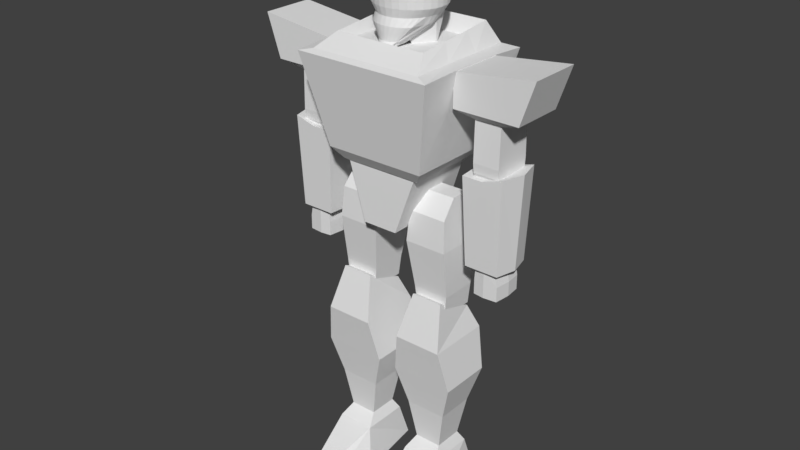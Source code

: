 # Source: roboWarrior.blend  (saved by Blender 2.79.0; exported with 4.5.12 LTS)
import bpy
from mathutils import Matrix  # noqa: F401  (used for matrix-valued properties, if any)

bpy.ops.wm.read_factory_settings(use_empty=True)
scene = bpy.context.scene
scene.name = 'Scene'

# ---- collections
col_collection_1 = bpy.data.collections.new('Collection 1'); scene.collection.children.link(col_collection_1)

# ---- materials (node trees are filled in below, after node groups)
mat_material = bpy.data.materials.new('Material')
mat_material.alpha_threshold = 0.0
mat_material.use_transparent_shadow = False
mat_material.roughness = 0.5
mat_material.line_color = (0.0, 0.0, 0.0, 1.0)

# ---- material node trees

# ---- world
world_world = bpy.data.worlds.new('World'); scene.world = world_world
world_world.color = (0.05088, 0.05088, 0.05088)
world_world.use_sun_shadow = False
world_world.sun_shadow_jitter_overblur = 0.0
world_world.cycles.sampling_method = 'MANUAL'

# ---- meshes
me_cube_018 = bpy.data.meshes.new('Cube.018')
me_cube_018.from_pydata([(-0.8719, -1.046, -1.092), (-1.787, -1.42, 0.7144), (-0.8719, 1.046, -1.092), (-1.787, 1.42, 0.7144), (0.5268, -1.046, -1.092), (2.452, -1.42, 0.9311), (0.5268, 1.046, -1.092), (2.452, 1.42, 0.9311), (-1.787, -1.42, -0.03128), (-1.787, 1.42, -0.03128), (1.696, 1.42, -0.03128), (1.696, -1.42, -0.03128), (-0.8719, 1.0, -0.1987), (0.5268, 1.0, -0.1987), (0.5268, -1.0, -0.1987), (-0.8719, -1.0, -0.1987), (-0.8719, -0.6306, -1.566), (-0.8719, 0.6306, -1.566), (0.5268, -0.6306, -1.566), (0.5268, 0.6306, -1.566), (-0.8719, -1.0, -1.306), (0.5268, -1.0, -1.306), (0.5268, 1.0, -1.306), (-0.8719, 1.0, -1.306)], [], [(8, 1, 3, 9), (9, 3, 7, 10), (10, 7, 5, 11), (11, 5, 1, 8), (21, 20, 16, 18), (7, 3, 1, 5), (14, 11, 8, 15), (13, 10, 11, 14), (12, 9, 10, 13), (15, 8, 9, 12), (0, 15, 12, 2), (2, 12, 13, 6), (6, 13, 14, 4), (4, 14, 15, 0), (17, 19, 18, 16), (23, 22, 19, 17), (20, 23, 17, 16), (22, 21, 18, 19), (6, 4, 21, 22), (0, 2, 23, 20), (2, 6, 22, 23), (4, 0, 20, 21)])
me_cube_018.use_remesh_preserve_volume = False
me_cube_018.use_remesh_preserve_attributes = False
me_cube_018.use_mirror_vertex_groups = False
me_cube_018.update()
me_cube_017 = bpy.data.meshes.new('Cube.017')
me_cube_017.from_pydata([(-0.8258, -0.8861, -1.0), (-1.0, -1.0, 1.0), (-0.8258, 0.8861, -1.0), (-1.0, 1.0, 1.0), (0.8334, -0.8861, -1.0), (1.0, -1.0, 1.135), (0.8334, 0.8861, -1.0), (1.0, 1.0, 1.135), (0.003832, 0.8861, -1.0), (0.0, 1.0, 1.0), (0.003832, -0.8861, -1.0), (0.0, -1.0, 1.0), (-0.9062, 0.0, -1.0), (-1.097, 0.0, 1.0), (1.082, 0.0, -1.0), (1.299, 0.0, 1.135), (0.0, 0.0, 1.0), (0.003832, 0.0, -1.0)], [], [(12, 13, 3, 2), (8, 9, 7, 6), (14, 15, 5, 4), (10, 11, 1, 0), (17, 14, 4, 10), (16, 13, 1, 11), (15, 16, 11, 5), (12, 17, 10, 0), (4, 5, 11, 10), (2, 3, 9, 8), (2, 8, 17, 12), (7, 9, 16, 15), (9, 3, 13, 16), (8, 6, 14, 17), (6, 7, 15, 14), (0, 1, 13, 12)])
me_cube_017.use_remesh_preserve_volume = False
me_cube_017.use_remesh_preserve_attributes = False
me_cube_017.use_mirror_vertex_groups = False
me_cube_017.update()
me_cube_016 = bpy.data.meshes.new('Cube.016')
me_cube_016.from_pydata([(-0.7456, -0.9156, -1.0), (-0.6791, -0.9156, 1.0), (-0.7459, 0.83, -1.0), (-0.6794, 0.83, 1.0), (0.939, -0.9274, -1.0), (0.7574, -0.9274, 1.0), (0.9522, 0.8672, -1.0), (0.768, 0.8672, 1.0), (-0.891, 0.0, -1.0), (-0.7956, 0.0, 1.0), (1.06, 0.0, -1.0), (0.8545, 0.0, 1.0), (0.0, 1.0, -1.0), (0.005352, 1.0, 1.0), (0.0, -1.0, -1.0), (0.005352, -1.0, 1.0), (0.005352, 0.0, 1.0), (0.0, 0.0, -1.0), (-0.7456, -0.9156, 0.0), (-0.7459, 0.83, 0.0), (0.9522, 0.8672, 0.0), (0.939, -0.9274, 0.0), (1.06, 0.0, 0.0), (-0.891, 0.0, 0.0), (0.0, -1.0, 0.0), (0.0, 1.0, 0.0)], [], [(23, 9, 3, 19), (25, 13, 7, 20), (22, 11, 5, 21), (24, 15, 1, 18), (17, 10, 4, 14), (16, 9, 1, 15), (13, 3, 9, 16), (12, 6, 10, 17), (20, 7, 11, 22), (18, 1, 9, 23), (2, 12, 17, 8), (7, 13, 16, 11), (11, 16, 15, 5), (8, 17, 14, 0), (21, 5, 15, 24), (19, 3, 13, 25), (2, 19, 25, 12), (4, 21, 24, 14), (0, 18, 23, 8), (6, 20, 22, 10), (14, 24, 18, 0), (10, 22, 21, 4), (12, 25, 20, 6), (8, 23, 19, 2)])
me_cube_016.use_remesh_preserve_volume = False
me_cube_016.use_remesh_preserve_attributes = False
me_cube_016.use_mirror_vertex_groups = False
me_cube_016.update()
me_cube_009 = bpy.data.meshes.new('Cube.009')
me_cube_009.from_pydata([(-0.7456, -0.9156, -1.0), (-0.6791, -0.9156, 1.0), (-0.7459, 0.83, -1.0), (-0.6794, 0.83, 1.0), (0.939, -0.9274, -1.0), (0.7574, -0.9274, 1.0), (0.9522, 0.8672, -1.0), (0.768, 0.8672, 1.0), (-0.891, 0.0, -1.0), (-0.7956, 0.0, 1.0), (1.06, 0.0, -1.0), (0.8545, 0.0, 1.0), (0.0, 1.0, -1.0), (0.005352, 1.0, 1.0), (0.0, -1.0, -1.0), (0.005352, -1.0, 1.0), (0.005352, 0.0, 1.0), (0.0, 0.0, -1.0), (-0.7456, -0.9156, 0.0), (-0.7459, 0.83, 0.0), (0.9522, 0.8672, 0.0), (0.939, -0.9274, 0.0), (1.06, 0.0, 0.0), (-0.891, 0.0, 0.0), (0.0, -1.0, 0.0), (0.0, 1.0, 0.0)], [], [(23, 9, 3, 19), (25, 13, 7, 20), (22, 11, 5, 21), (24, 15, 1, 18), (17, 10, 4, 14), (16, 9, 1, 15), (13, 3, 9, 16), (12, 6, 10, 17), (20, 7, 11, 22), (18, 1, 9, 23), (2, 12, 17, 8), (7, 13, 16, 11), (11, 16, 15, 5), (8, 17, 14, 0), (21, 5, 15, 24), (19, 3, 13, 25), (2, 19, 25, 12), (4, 21, 24, 14), (0, 18, 23, 8), (6, 20, 22, 10), (14, 24, 18, 0), (10, 22, 21, 4), (12, 25, 20, 6), (8, 23, 19, 2)])
me_cube_009.use_remesh_preserve_volume = False
me_cube_009.use_remesh_preserve_attributes = False
me_cube_009.use_mirror_vertex_groups = False
me_cube_009.update()
me_cube_008 = bpy.data.meshes.new('Cube.008')
me_cube_008.from_pydata([(-0.8258, -0.8861, -1.0), (-1.0, -1.0, 1.0), (-0.8258, 0.8861, -1.0), (-1.0, 1.0, 1.0), (0.8334, -0.8861, -1.0), (1.0, -1.0, 1.135), (0.8334, 0.8861, -1.0), (1.0, 1.0, 1.135), (0.003832, 0.8861, -1.0), (0.0, 1.0, 1.0), (0.003832, -0.8861, -1.0), (0.0, -1.0, 1.0), (-0.9062, 0.0, -1.0), (-1.097, 0.0, 1.0), (1.082, 0.0, -1.0), (1.299, 0.0, 1.135), (0.0, 0.0, 1.0), (0.003832, 0.0, -1.0)], [], [(12, 13, 3, 2), (8, 9, 7, 6), (14, 15, 5, 4), (10, 11, 1, 0), (17, 14, 4, 10), (16, 13, 1, 11), (15, 16, 11, 5), (12, 17, 10, 0), (4, 5, 11, 10), (2, 3, 9, 8), (2, 8, 17, 12), (7, 9, 16, 15), (9, 3, 13, 16), (8, 6, 14, 17), (6, 7, 15, 14), (0, 1, 13, 12)])
me_cube_008.use_remesh_preserve_volume = False
me_cube_008.use_remesh_preserve_attributes = False
me_cube_008.use_mirror_vertex_groups = False
me_cube_008.update()
me_cube_007 = bpy.data.meshes.new('Cube.007')
me_cube_007.from_pydata([(-0.8719, -1.046, -1.092), (-1.787, -1.42, 0.7144), (-0.8719, 1.046, -1.092), (-1.787, 1.42, 0.7144), (0.5268, -1.046, -1.092), (2.452, -1.42, 0.9311), (0.5268, 1.046, -1.092), (2.452, 1.42, 0.9311), (-1.787, -1.42, -0.03128), (-1.787, 1.42, -0.03128), (1.696, 1.42, -0.03128), (1.696, -1.42, -0.03128), (-0.8719, 1.0, -0.1987), (0.5268, 1.0, -0.1987), (0.5268, -1.0, -0.1987), (-0.8719, -1.0, -0.1987), (-0.8719, -0.6306, -1.566), (-0.8719, 0.6306, -1.566), (0.5268, -0.6306, -1.566), (0.5268, 0.6306, -1.566), (-0.8719, -1.0, -1.306), (0.5268, -1.0, -1.306), (0.5268, 1.0, -1.306), (-0.8719, 1.0, -1.306)], [], [(8, 1, 3, 9), (9, 3, 7, 10), (10, 7, 5, 11), (11, 5, 1, 8), (21, 20, 16, 18), (7, 3, 1, 5), (14, 11, 8, 15), (13, 10, 11, 14), (12, 9, 10, 13), (15, 8, 9, 12), (0, 15, 12, 2), (2, 12, 13, 6), (6, 13, 14, 4), (4, 14, 15, 0), (17, 19, 18, 16), (23, 22, 19, 17), (20, 23, 17, 16), (22, 21, 18, 19), (6, 4, 21, 22), (0, 2, 23, 20), (2, 6, 22, 23), (4, 0, 20, 21)])
me_cube_007.use_remesh_preserve_volume = False
me_cube_007.use_remesh_preserve_attributes = False
me_cube_007.use_mirror_vertex_groups = False
me_cube_007.update()
me_cube_006 = bpy.data.meshes.new('Cube.006')
me_cube_006.from_pydata([(-1.0, -0.5802, 8.072), (-1.0, 2.048, 6.855), (1.0, -0.5802, 8.072), (1.0, 2.048, 6.855), (-0.8669, -0.2739, -2.285), (-0.8669, 1.601, -2.285), (0.8669, -0.2739, -2.285), (0.8669, 1.601, -2.285), (-2.028, -0.9962, 2.631), (2.028, -0.9962, 2.631), (2.028, 2.382, 2.631), (-2.028, 2.382, 2.631), (-1.286, 2.744, -5.289), (-1.924, -1.82, -5.289), (1.286, 2.744, -5.289), (1.924, -1.82, -5.289), (1.196, -1.032, -2.945), (1.196, 1.956, -2.945), (-1.196, 1.956, -2.945), (-1.196, -1.032, -2.945), (-1.049, -4.485, -5.29), (1.049, -4.485, -5.29), (0.6519, -3.698, -4.114), (-0.6519, -3.698, -4.114), (-1.322, -0.5627, 0.259), (1.322, 1.915, 0.259), (1.322, -0.5627, 0.259), (-1.322, 1.915, 0.259), (1.534, -1.452, 5.316), (-1.534, 2.639, 5.316), (-1.534, -1.452, 5.316), (1.534, 2.639, 5.316)], [], [(26, 24, 4, 6), (17, 16, 15, 14), (27, 25, 7, 5), (24, 27, 5, 4), (25, 26, 6, 7), (31, 28, 9, 10), (30, 29, 11, 8), (29, 31, 10, 11), (28, 30, 8, 9), (12, 14, 15, 13), (19, 18, 12, 13), (15, 16, 22, 21), (18, 17, 14, 12), (5, 7, 17, 18), (6, 4, 19, 16), (4, 5, 18, 19), (7, 6, 16, 17), (22, 23, 20, 21), (13, 15, 21, 20), (16, 19, 23, 22), (19, 13, 20, 23), (10, 9, 26, 25), (8, 11, 27, 24), (11, 10, 25, 27), (9, 8, 24, 26), (2, 0, 30, 28), (1, 3, 31, 29), (0, 1, 29, 30), (3, 2, 28, 31), (1, 0, 2, 3)])
me_cube_006.use_remesh_preserve_volume = False
me_cube_006.use_remesh_preserve_attributes = False
me_cube_006.use_mirror_vertex_groups = False
me_cube_006.update()
me_cube_005 = bpy.data.meshes.new('Cube.005')
me_cube_005.from_pydata([(-1.0, -1.244, -4.255), (-1.304, -0.5949, 3.19), (-1.0, 1.0, -4.255), (-1.304, 0.5949, 3.19), (1.0, -1.244, -4.255), (0.985, -0.5949, 3.19), (1.0, 1.0, -4.255), (0.985, 0.5949, 3.19), (-1.164, -1.294, -2.91), (-1.164, 1.051, -2.91), (1.124, 1.051, -2.91), (1.124, -1.294, -2.91), (-1.503, -1.693, 0.1398), (-1.503, 1.693, 0.1398), (1.184, 1.693, 0.1398), (1.184, -1.693, 0.1398), (-1.377, -1.534, 2.071), (-1.377, 1.534, 2.071), (1.058, 1.534, 2.071), (1.058, -1.534, 2.071)], [], [(16, 1, 3, 17), (17, 3, 7, 18), (18, 7, 5, 19), (19, 5, 1, 16), (7, 3, 1, 5), (4, 11, 8, 0), (6, 10, 11, 4), (2, 9, 10, 6), (0, 8, 9, 2), (11, 15, 12, 8), (10, 14, 15, 11), (9, 13, 14, 10), (8, 12, 13, 9), (15, 19, 16, 12), (14, 18, 19, 15), (13, 17, 18, 14), (12, 16, 17, 13), (2, 6, 4, 0)])
me_cube_005.use_remesh_preserve_volume = False
me_cube_005.use_remesh_preserve_attributes = False
me_cube_005.use_mirror_vertex_groups = False
me_cube_005.update()
me_cube_004 = bpy.data.meshes.new('Cube.004')
me_cube_004.from_pydata([(-1.0, -1.244, -4.255), (-1.304, -0.5949, 3.19), (-1.0, 1.0, -4.255), (-1.304, 0.5949, 3.19), (1.0, -1.244, -4.255), (0.985, -0.5949, 3.19), (1.0, 1.0, -4.255), (0.985, 0.5949, 3.19), (-1.164, -1.294, -2.91), (-1.164, 1.051, -2.91), (1.124, 1.051, -2.91), (1.124, -1.294, -2.91), (-1.503, -1.693, 0.1398), (-1.503, 1.693, 0.1398), (1.184, 1.693, 0.1398), (1.184, -1.693, 0.1398), (-1.377, -1.534, 2.071), (-1.377, 1.534, 2.071), (1.058, 1.534, 2.071), (1.058, -1.534, 2.071)], [], [(16, 1, 3, 17), (17, 3, 7, 18), (18, 7, 5, 19), (19, 5, 1, 16), (7, 3, 1, 5), (4, 11, 8, 0), (6, 10, 11, 4), (2, 9, 10, 6), (0, 8, 9, 2), (11, 15, 12, 8), (10, 14, 15, 11), (9, 13, 14, 10), (8, 12, 13, 9), (15, 19, 16, 12), (14, 18, 19, 15), (13, 17, 18, 14), (12, 16, 17, 13), (2, 6, 4, 0)])
me_cube_004.use_remesh_preserve_volume = False
me_cube_004.use_remesh_preserve_attributes = False
me_cube_004.use_mirror_vertex_groups = False
me_cube_004.update()
me_cube_002 = bpy.data.meshes.new('Cube.002')
me_cube_002.from_pydata([(-1.0, -0.5802, 8.072), (-1.0, 2.048, 6.855), (1.0, -0.5802, 8.072), (1.0, 2.048, 6.855), (-0.8669, -0.2739, -2.285), (-0.8669, 1.601, -2.285), (0.8669, -0.2739, -2.285), (0.8669, 1.601, -2.285), (-2.028, -0.9962, 2.631), (2.028, -0.9962, 2.631), (2.028, 2.382, 2.631), (-2.028, 2.382, 2.631), (-1.286, 2.744, -5.289), (-1.924, -1.82, -5.289), (1.286, 2.744, -5.289), (1.924, -1.82, -5.289), (1.196, -1.032, -2.945), (1.196, 1.956, -2.945), (-1.196, 1.956, -2.945), (-1.196, -1.032, -2.945), (-1.049, -4.485, -5.29), (1.049, -4.485, -5.29), (0.6519, -3.698, -4.114), (-0.6519, -3.698, -4.114), (-1.322, -0.5627, 0.259), (1.322, 1.915, 0.259), (1.322, -0.5627, 0.259), (-1.322, 1.915, 0.259), (1.534, -1.452, 5.316), (-1.534, 2.639, 5.316), (-1.534, -1.452, 5.316), (1.534, 2.639, 5.316)], [], [(26, 24, 4, 6), (17, 16, 15, 14), (27, 25, 7, 5), (24, 27, 5, 4), (25, 26, 6, 7), (31, 28, 9, 10), (30, 29, 11, 8), (29, 31, 10, 11), (28, 30, 8, 9), (12, 14, 15, 13), (19, 18, 12, 13), (15, 16, 22, 21), (18, 17, 14, 12), (5, 7, 17, 18), (6, 4, 19, 16), (4, 5, 18, 19), (7, 6, 16, 17), (22, 23, 20, 21), (13, 15, 21, 20), (16, 19, 23, 22), (19, 13, 20, 23), (10, 9, 26, 25), (8, 11, 27, 24), (11, 10, 25, 27), (9, 8, 24, 26), (2, 0, 30, 28), (1, 3, 31, 29), (0, 1, 29, 30), (3, 2, 28, 31), (1, 0, 2, 3)])
me_cube_002.use_remesh_preserve_volume = False
me_cube_002.use_remesh_preserve_attributes = False
me_cube_002.use_mirror_vertex_groups = False
me_cube_002.update()
me_cube_001 = bpy.data.meshes.new('Cube.001')
me_cube_001.from_pydata([(-0.5551, -1.057, -1.0), (-1.151, -1.0, 1.0), (-0.5551, 1.057, -1.0), (-1.151, 1.0, 1.0), (0.5551, -1.057, -1.0), (1.151, -1.0, 1.0), (0.5551, 1.057, -1.0), (1.151, 1.0, 1.0)], [], [(0, 1, 3, 2), (2, 3, 7, 6), (6, 7, 5, 4), (4, 5, 1, 0), (2, 6, 4, 0), (7, 3, 1, 5)])
me_cube_001.use_remesh_preserve_volume = False
me_cube_001.use_remesh_preserve_attributes = False
me_cube_001.use_mirror_vertex_groups = False
me_cube_001.update()
me_sphere_001 = bpy.data.meshes.new('Sphere.001')
me_sphere_001.from_pydata([(0.0, 0.6866, -1.23), (0.01854, -0.3415, 1.016), (0.03636, -0.2625, 0.9841), (0.05279, -0.1897, 0.9327), (0.06719, -0.1259, 1.11), (0.1421, 0.5457, 1.084), (0.1579, 0.9061, 0.3827), (0.1913, 0.9619, 0.1951), (0.1951, 0.9808, 7.55e-08), (0.1913, 0.9619, -0.1951), (0.1802, 0.9061, -0.3827), (0.1622, 0.8155, -0.5556), (0.1379, 0.7409, -0.7242), (0.1084, 0.5923, -0.8165), (0.07466, 0.5609, -0.9307), (0.03806, 0.5539, -1.031), (0.03636, -0.3462, 1.016), (0.07133, -0.2718, 0.9841), (0.1036, -0.2033, 0.9327), (0.1318, -0.1432, 1.11), (0.2787, 0.5092, 1.084), (0.3097, 0.8536, 0.3827), (0.3753, 0.9061, 0.1951), (0.3827, 0.9239, 7.55e-08), (0.3753, 0.9061, -0.1951), (0.3536, 0.8536, -0.3827), (0.3182, 0.7682, -0.5556), (0.2706, 0.7007, -0.7242), (0.2126, 0.5607, -0.8165), (0.1464, 0.5392, -0.9307), (0.07466, 0.5428, -1.031), (0.05279, -0.354, 1.016), (0.1036, -0.287, 0.9841), (0.1503, -0.2253, 0.9327), (0.1913, -0.1712, 1.11), (0.4046, 0.4499, 1.084), (0.4496, 0.7682, 0.3827), (0.5449, 0.8155, 0.1951), (0.5556, 0.8315, 7.55e-08), (0.5449, 0.8155, -0.1951), (0.5133, 0.7682, -0.3827), (0.4619, 0.6913, -0.5556), (0.3928, 0.6353, -0.7242), (0.3087, 0.5093, -0.8165), (0.2126, 0.5038, -0.9307), (0.1084, 0.5248, -1.031), (0.06719, -0.3644, 1.016), (0.1318, -0.3074, 0.9841), (0.1913, -0.255, 0.9327), (0.2435, -0.209, 1.11), (0.515, 0.37, 1.084), (0.5722, 0.6533, 0.3827), (0.6935, 0.6935, 0.1951), (0.7071, 0.7071, 7.55e-08), (0.6935, 0.6935, -0.1951), (0.6533, 0.6533, -0.3827), (0.5879, 0.5879, -0.5556), (0.5, 0.5474, -0.7242), (0.3928, 0.4402, -0.8165), (0.2706, 0.4562, -0.9307), (0.1379, 0.5005, -1.031), (0.07901, -0.3771, 1.016), (0.155, -0.3323, 0.9841), (0.225, -0.2911, 0.9327), (0.2864, -0.255, 1.11), (0.6056, 0.2728, 1.084), (0.6729, 0.5133, 0.3827), (0.8155, 0.5449, 0.1951), (0.8315, 0.5556, 7.55e-08), (0.8155, 0.5449, -0.1951), (0.7682, 0.5133, -0.3827), (0.6913, 0.4619, -0.5556), (0.5879, 0.4402, -0.7242), (0.4619, 0.356, -0.8165), (0.3182, 0.3982, -0.9307), (0.1622, 0.471, -1.031), (0.08779, -0.3916, 1.016), (0.1722, -0.3607, 0.9841), (0.25, -0.3323, 0.9327), (0.3182, -0.3074, 0.8636), (0.6729, 0.1618, 0.5556), (0.7476, 0.3536, 0.3827), (0.9061, 0.3753, 0.1951), (0.9239, 0.3827, 7.55e-08), (0.9061, 0.3753, -0.1951), (0.8536, 0.3536, -0.3827), (0.7682, 0.3182, -0.5556), (0.6533, 0.318, -0.7242), (0.5133, 0.26, -0.8165), (0.3536, 0.3321, -0.9307), (0.1802, 0.4373, -1.031), (0.0932, -0.69, 1.016), (0.1828, -0.3916, 0.9841), (0.2654, -0.3771, 0.9327), (0.3378, -0.3644, 0.8636), (0.7143, 0.04135, 0.5556), (0.7937, 0.1802, 0.3827), (0.9619, 0.1913, 0.1951), (0.9808, 0.1951, 7.55e-08), (0.9619, 0.1913, -0.1951), (0.9061, 0.1802, -0.3827), (0.8155, 0.1622, -0.5556), (0.6935, 0.1853, -0.7242), (0.5449, 0.1558, -0.8165), (0.3753, 0.2603, -0.9307), (0.1913, 0.4007, -1.031), (0.09502, -0.7063, 1.016), (0.1864, -0.837, 0.9947), (0.2706, -0.7063, 0.9327), (0.3444, -0.7063, 0.8636), (0.7283, -0.08388, 0.5556), (0.8092, -2.757e-07, 0.3827), (0.9808, -3.937e-07, 0.1951), (1.0, -3.788e-07, 7.55e-08), (0.9808, -3.937e-07, -0.1951), (0.9239, 0.6897, -1.183), (0.8315, -3.341e-07, -0.5556), (0.7071, 0.04738, -0.7242), (0.5556, 0.04738, -0.8165), (0.3827, 0.1856, -0.9307), (0.1951, 0.3626, -1.031), (0.0932, -0.7227, 1.016), (0.1828, -0.869, 0.9947), (0.2654, -0.7528, 0.9327), (0.3378, -0.7655, 0.8636), (0.7143, -0.2091, 0.5556), (0.7937, -0.1802, 0.3827), (0.9619, -0.1913, 0.1951), (0.9808, -0.1951, 7.55e-08), (0.9619, -0.1913, -0.1951), (0.9061, -0.1802, -0.3827), (0.8155, -0.1622, -0.5556), (0.6935, -0.09057, -0.7242), (0.5449, -0.06101, -0.8165), (0.3753, 0.111, -0.9307), (0.1913, 0.3245, -1.031), (0.08779, -0.7384, 1.016), (0.1722, -0.8999, 0.9947), (0.25, -0.7976, 0.9327), (0.3182, -0.8225, 0.8636), (0.6729, -0.3295, 0.5556), (0.7476, -0.3536, 0.3827), (0.9061, -0.3753, 0.1951), (0.9239, -0.3827, 7.55e-08), (0.9061, -0.3753, -0.1951), (0.8536, -0.3536, -0.3827), (0.7682, -0.3182, -0.5556), (0.6533, -0.2232, -0.7242), (0.5133, -0.1652, -0.8165), (0.3536, 0.03917, -0.9307), (0.1802, 0.2879, -1.031), (0.07901, -0.7528, 1.016), (0.155, -0.9283, 0.9947), (0.225, -0.8388, 0.9327), (0.2864, -0.875, 0.8636), (0.6056, -0.7232, 0.5556), (0.6729, -0.5133, 0.3827), (0.8155, -0.5449, 0.1951), (0.8315, -0.5556, 7.55e-08), (0.8155, -0.5449, -0.1951), (0.7682, -0.5133, -0.3827), (0.6913, -0.4619, -0.5556), (0.5879, -0.3455, -0.7242), (0.4619, -0.2613, -0.8165), (0.3182, -0.02699, -0.9307), (0.1622, 0.2542, -1.031), (0.06719, -0.7655, 1.016), (0.1318, -0.9532, 0.9947), (0.1913, -1.006, 0.9433), (0.2435, -0.921, 0.8636), (0.515, -0.8205, 0.5556), (0.5722, -0.6533, 0.3827), (0.6935, -0.6935, 0.1951), (0.7071, -0.7071, 7.55e-08), (0.6935, -0.6935, -0.1951), (0.6533, -0.6533, -0.3827), (0.5879, -0.5879, -0.5556), (0.5, -0.4526, -0.7242), (0.3928, -0.3455, -0.8165), (0.2706, -0.08498, -0.9307), (0.1379, 0.2246, -1.031), (0.05279, -0.776, 1.016), (0.1036, -0.9736, 0.9947), (0.1503, -1.035, 0.9433), (0.1913, -0.9587, 0.8636), (0.4046, -0.9003, 0.5556), (0.4496, -0.7682, 0.3827), (0.5449, -0.8155, 0.1951), (0.5556, -0.8315, 7.55e-08), (0.5449, -0.8155, -0.1951), (0.5133, -0.7682, -0.3827), (0.4619, -0.6913, -0.5556), (0.3928, -0.5406, -0.7242), (0.3087, -0.4146, -0.8165), (0.2126, -0.1326, -0.9307), (0.1084, 0.2004, -1.031), (0.03636, -0.7837, 1.016), (0.07133, -0.9888, 0.9947), (0.1036, -1.057, 0.9433), (0.1318, -0.9868, 0.8636), (0.2787, -0.9597, 0.5556), (0.3097, -0.8536, 0.3827), (0.3753, -0.9061, 0.1951), (0.3827, -0.9239, 7.55e-08), (0.3753, -0.9061, -0.1951), (0.3536, -0.8536, -0.3827), (0.3182, -0.7682, -0.5556), (0.2706, -0.6059, -0.7242), (0.2126, -0.4659, -0.8165), (0.1464, -0.1679, -0.9307), (0.07466, 0.1824, -1.031), (0.01854, -0.7885, 1.016), (0.03636, -0.9981, 0.9947), (0.05279, -1.071, 0.9433), (0.06719, -1.004, 0.8636), (0.1421, -0.9962, 0.5556), (0.1579, -0.9061, 0.3827), (0.1913, -0.9619, 0.1951), (0.1951, -0.9808, 7.55e-08), (0.1913, -0.9619, -0.1951), (0.1802, -0.9061, -0.3827), (0.1622, -0.8155, -0.5556), (0.1379, -0.6461, -0.7242), (0.1084, -0.4975, -0.8165), (0.07466, -0.1897, -0.9307), (0.03806, 0.1713, -1.031), (2.996e-08, -0.7901, 1.016), (5.354e-08, -1.001, 0.9947), (4.629e-08, -1.075, 0.9433), (2.088e-08, -1.01, 0.8636), (-6.81e-08, -1.009, 0.5556), (6.242e-08, -0.9239, 0.3827), (-8.544e-08, -0.9808, 0.1951), (-1.003e-07, -1.0, 7.55e-08), (-8.544e-08, -0.9808, -0.1951), (6.357e-08, -0.9239, -0.3827), (-8.544e-08, -0.8315, -0.5556), (-2.584e-08, -0.6597, -0.7242), (-1.094e-08, -0.5082, -0.8165), (3.964e-09, -0.1971, -0.9307), (3.964e-09, 0.1675, -1.031), (-0.01854, -0.7885, 1.016), (-0.03636, -0.9981, 0.9947), (-0.05279, -1.071, 0.9433), (-0.06719, -1.004, 0.8636), (-0.1421, -0.9962, 0.5556), (-0.1579, -0.9061, 0.3827), (-0.1913, -0.9619, 0.1951), (-0.1951, -0.9808, 7.55e-08), (-0.1913, -0.9619, -0.1951), (-0.1802, -0.9061, -0.3827), (-0.1622, -0.8155, -0.5556), (-0.1379, -0.6461, -0.7242), (-0.1084, -0.4975, -0.8165), (-0.07466, -0.1897, -0.9307), (-0.03806, 0.1713, -1.031), (-2.727e-08, -0.7063, 1.026), (-0.03636, -0.7837, 1.016), (-0.07133, -0.9888, 0.9947), (-0.1036, -1.057, 0.9433), (-0.1318, -0.9868, 0.8636), (-0.2787, -0.9597, 0.5556), (-0.3097, -0.8536, 0.3827), (-0.3753, -0.9061, 0.1951), (-0.3827, -0.9239, 7.55e-08), (-0.3753, -0.9061, -0.1951), (-0.3536, -0.8536, -0.3827), (-0.3182, -0.7682, -0.5556), (-0.2706, -0.6059, -0.7242), (-0.2126, -0.4659, -0.8165), (-0.1464, -0.1679, -0.9307), (-0.07466, 0.1824, -1.031), (-0.05279, -0.776, 1.016), (-0.1036, -0.9736, 0.9947), (-0.1503, -1.035, 0.9433), (-0.1913, -0.9587, 0.8636), (-0.4046, -0.9003, 0.5556), (-0.4496, -0.7682, 0.3827), (-0.5449, -0.8155, 0.1951), (-0.5556, -0.8315, 7.55e-08), (-0.5449, -0.8155, -0.1951), (-0.5133, -0.7682, -0.3827), (-0.4619, -0.6913, -0.5556), (-0.3928, -0.5406, -0.7242), (-0.3087, -0.4146, -0.8165), (-0.2126, -0.1326, -0.9307), (-0.1084, 0.2004, -1.031), (-0.06719, -0.7655, 1.016), (-0.1318, -0.9532, 0.9947), (-0.1913, -1.006, 0.9433), (-0.2435, -0.921, 0.8636), (-0.515, -0.8205, 0.5556), (-0.5722, -0.6533, 0.3827), (-0.6935, -0.6935, 0.1951), (-0.7071, -0.7071, 7.55e-08), (-0.6935, -0.6935, -0.1951), (-0.6533, -0.6533, -0.3827), (-0.5879, -0.5879, -0.5556), (-0.5, -0.4526, -0.7242), (-0.3928, -0.3455, -0.8165), (-0.2706, -0.08498, -0.9307), (-0.1379, 0.2246, -1.031), (-0.07901, -0.7528, 1.016), (-0.155, -0.9283, 0.9947), (-0.225, -0.9695, 0.9433), (-0.2864, -0.875, 0.8636), (-0.6056, -0.7232, 0.5556), (-0.6729, -0.5133, 0.3827), (-0.8155, -0.5449, 0.1951), (-0.8315, -0.5556, 7.55e-08), (-0.8155, -0.5449, -0.1951), (-0.7682, -0.5133, -0.3827), (-0.6913, -0.4619, -0.5556), (-0.5879, -0.3455, -0.7242), (-0.4619, -0.2613, -0.8165), (-0.3182, -0.02699, -0.9307), (-0.1622, 0.2542, -1.031), (-0.08779, -0.7384, 1.016), (-0.1722, -0.8999, 0.9947), (-0.25, -0.7976, 0.9327), (-0.3182, -0.8225, 0.8636), (-0.6729, -0.3295, 0.5556), (-0.7476, -0.3536, 0.3827), (-0.9061, -0.3753, 0.1951), (-0.9239, -0.3827, 7.55e-08), (-0.9061, -0.3753, -0.1951), (-0.8536, -0.3536, -0.3827), (-0.7682, -0.3182, -0.5556), (-0.6533, -0.2232, -0.7242), (-0.5133, -0.1652, -0.8165), (-0.3536, 0.03917, -0.9307), (-0.1802, 0.2879, -1.031), (-0.0932, -0.7227, 1.016), (-0.1828, -0.869, 0.9947), (-0.2654, -0.7528, 0.9327), (-0.3378, -0.7655, 0.8636), (-0.7143, -0.2091, 0.5556), (-0.7937, -0.1802, 0.3827), (-0.9619, -0.1913, 0.1951), (-0.9808, -0.1951, 7.55e-08), (-0.9619, -0.1913, -0.1951), (-0.9061, -0.1802, -0.3827), (-0.8155, -0.1622, -0.5556), (-0.6935, -0.09057, -0.7242), (-0.5449, -0.06101, -0.8165), (-0.3753, 0.111, -0.9307), (-0.1913, 0.3245, -1.031), (-0.09502, -0.7063, 1.016), (-0.1864, -0.7063, 0.9841), (-0.2706, -0.7063, 0.9327), (-0.3444, -0.7063, 0.8636), (-0.7283, -0.08388, 0.5556), (-0.8092, -3.204e-07, 0.3827), (-0.9808, -9.567e-08, 0.1951), (-1.0, -1.404e-07, 7.55e-08), (-0.9808, -9.567e-08, -0.1951), (-0.9239, 0.6897, -1.183), (-0.8315, -1.404e-07, -0.5556), (-0.7071, 0.04738, -0.7242), (-0.5556, 0.04738, -0.8165), (-0.3827, 0.1856, -0.9307), (-0.1951, 0.3626, -1.031), (-0.0932, -0.69, 1.016), (-0.1828, -0.3916, 0.9841), (-0.2654, -0.3771, 0.9327), (-0.3378, -0.3644, 0.8636), (-0.7143, 0.04135, 0.5556), (-0.7937, 0.1802, 0.3827), (-0.9619, 0.1913, 0.1951), (-0.9808, 0.1951, 7.55e-08), (-0.9619, 0.1913, -0.1951), (-0.9061, 0.1802, -0.3827), (-0.8155, 0.1622, -0.5556), (-0.6935, 0.1853, -0.7242), (-0.5449, 0.1558, -0.8165), (-0.3753, 0.2603, -0.9307), (-0.1913, 0.4007, -1.031), (-0.08779, -0.3916, 1.016), (-0.1722, -0.3607, 0.9841), (-0.25, -0.3323, 0.9327), (-0.3182, -0.3074, 0.8636), (-0.6729, 0.1618, 0.5556), (-0.7476, 0.3536, 0.3827), (-0.9061, 0.3753, 0.1951), (-0.9239, 0.3827, 7.55e-08), (-0.9061, 0.3753, -0.1951), (-0.8536, 0.3536, -0.3827), (-0.7682, 0.3182, -0.5556), (-0.6533, 0.318, -0.7242), (-0.5133, 0.26, -0.8165), (-0.3536, 0.3321, -0.9307), (-0.1802, 0.4373, -1.031), (-0.07901, -0.3771, 1.016), (-0.155, -0.3323, 0.9841), (-0.225, -0.2911, 0.9327), (-0.2864, -0.255, 1.11), (-0.6056, 0.2728, 1.084), (-0.6729, 0.5133, 0.3827), (-0.8155, 0.5449, 0.1951), (-0.8315, 0.5556, 7.55e-08), (-0.8155, 0.5449, -0.1951), (-0.7682, 0.5133, -0.3827), (-0.6913, 0.4619, -0.5556), (-0.5879, 0.4402, -0.7242), (-0.4619, 0.356, -0.8165), (-0.3182, 0.3982, -0.9307), (-0.1622, 0.471, -1.031), (-0.06719, -0.3644, 1.016), (-0.1318, -0.3074, 0.9841), (-0.1913, -0.255, 0.9327), (-0.2435, -0.209, 1.11), (-0.515, 0.37, 1.084), (-0.5722, 0.6533, 0.3827), (-0.6935, 0.6935, 0.1951), (-0.7071, 0.7071, 7.55e-08), (-0.6935, 0.6935, -0.1951), (-0.6533, 0.6533, -0.3827), (-0.5879, 0.5879, -0.5556), (-0.5, 0.5474, -0.7242), (-0.3928, 0.4402, -0.8165), (-0.2706, 0.4562, -0.9307), (-0.1379, 0.5005, -1.031), (-0.05279, -0.354, 1.016), (-0.1036, -0.287, 0.9841), (-0.1503, -0.2253, 0.9327), (-0.1913, -0.1712, 1.11), (-0.4046, 0.4499, 1.084), (-0.4496, 0.7682, 0.3827), (-0.5449, 0.8155, 0.1951), (-0.5556, 0.8315, 7.55e-08), (-0.5449, 0.8155, -0.1951), (-0.5133, 0.7682, -0.3827), (-0.4619, 0.6913, -0.5556), (-0.3928, 0.6353, -0.7242), (-0.3087, 0.5093, -0.8165), (-0.2126, 0.5038, -0.9307), (-0.1084, 0.5248, -1.031), (-0.03636, -0.3462, 1.016), (-0.07133, -0.2718, 0.9841), (-0.1036, -0.2033, 0.9327), (-0.1318, -0.1432, 1.11), (-0.2787, 0.5092, 1.084), (-0.3097, 0.8536, 0.3827), (-0.3753, 0.9061, 0.1951), (-0.3827, 0.9239, 7.55e-08), (-0.3753, 0.9061, -0.1951), (-0.3536, 0.8536, -0.3827), (-0.3182, 0.7682, -0.5556), (-0.2706, 0.7007, -0.7242), (-0.2126, 0.5607, -0.8165), (-0.1464, 0.5392, -0.9307), (-0.07466, 0.5428, -1.031), (-0.01854, -0.3415, 1.016), (-0.03636, -0.2625, 0.9841), (-0.05279, -0.1897, 0.9327), (-0.06719, -0.1259, 1.11), (-0.1421, 0.5457, 1.084), (-0.1579, 0.9061, 0.3827), (-0.1913, 0.9619, 0.1951), (-0.1951, 0.9808, 7.55e-08), (-0.1913, 0.9619, -0.1951), (-0.1802, 0.9061, -0.3827), (-0.1622, 0.8155, -0.5556), (-0.1379, 0.7409, -0.7242), (-0.1084, 0.5923, -0.8165), (-0.07466, 0.5609, -0.9307), (-0.03806, 0.5539, -1.031), (5.173e-08, -0.3399, 1.016), (7.169e-08, -0.2593, 0.9841), (8.62e-08, -0.1851, 0.9327), (1.08e-07, -0.12, 1.11), (2.452e-07, 0.558, 1.084), (6.242e-08, 0.9239, 0.3827), (2.573e-07, 0.9808, 0.1951), (2.722e-07, 1.0, 7.55e-08), (2.573e-07, 0.9808, -0.1951), (6.357e-08, 0.9239, -0.3827), (2.722e-07, 0.8315, -0.5556), (1.53e-07, 0.7545, -0.7242), (1.232e-07, 0.6029, -0.8165), (7.847e-08, 0.5683, -0.9307), (1.514e-08, 0.5577, -1.031)], [], [(472, 471, 5, 6), (480, 479, 13, 14), (473, 472, 6, 7), (481, 480, 14, 15), (474, 473, 7, 8), (467, 256, 1), (0, 481, 15), (475, 474, 8, 9), (468, 467, 1, 2), (476, 475, 9, 10), (469, 468, 2, 3), (477, 476, 10, 11), (470, 469, 3, 4), (478, 477, 11, 12), (471, 470, 4, 5), (479, 478, 12, 13), (5, 4, 19, 20), (13, 12, 27, 28), (6, 5, 20, 21), (14, 13, 28, 29), (7, 6, 21, 22), (15, 14, 29, 30), (8, 7, 22, 23), (1, 256, 16), (0, 15, 30), (9, 8, 23, 24), (2, 1, 16, 17), (10, 9, 24, 25), (3, 2, 17, 18), (11, 10, 25, 26), (4, 3, 18, 19), (12, 11, 26, 27), (24, 23, 38, 39), (17, 16, 31, 32), (25, 24, 39, 40), (18, 17, 32, 33), (26, 25, 40, 41), (19, 18, 33, 34), (27, 26, 41, 42), (20, 19, 34, 35), (28, 27, 42, 43), (21, 20, 35, 36), (29, 28, 43, 44), (22, 21, 36, 37), (30, 29, 44, 45), (23, 22, 37, 38), (16, 256, 31), (0, 30, 45), (43, 42, 57, 58), (36, 35, 50, 51), (44, 43, 58, 59), (37, 36, 51, 52), (45, 44, 59, 60), (38, 37, 52, 53), (31, 256, 46), (0, 45, 60), (39, 38, 53, 54), (32, 31, 46, 47), (40, 39, 54, 55), (33, 32, 47, 48), (41, 40, 55, 56), (34, 33, 48, 49), (42, 41, 56, 57), (35, 34, 49, 50), (47, 46, 61, 62), (55, 54, 69, 70), (48, 47, 62, 63), (56, 55, 70, 71), (49, 48, 63, 64), (57, 56, 71, 72), (50, 49, 64, 65), (58, 57, 72, 73), (51, 50, 65, 66), (59, 58, 73, 74), (52, 51, 66, 67), (60, 59, 74, 75), (53, 52, 67, 68), (46, 256, 61), (0, 60, 75), (54, 53, 68, 69), (66, 65, 80, 81), (74, 73, 88, 89), (67, 66, 81, 82), (75, 74, 89, 90), (68, 67, 82, 83), (61, 256, 76), (0, 75, 90), (69, 68, 83, 84), (62, 61, 76, 77), (70, 69, 84, 85), (63, 62, 77, 78), (71, 70, 85, 86), (64, 63, 78, 79), (72, 71, 86, 87), (65, 64, 79, 80), (73, 72, 87, 88), (85, 84, 99, 100), (78, 77, 92, 93), (86, 85, 100, 101), (79, 78, 93, 94), (87, 86, 101, 102), (80, 79, 94, 95), (88, 87, 102, 103), (81, 80, 95, 96), (89, 88, 103, 104), (82, 81, 96, 97), (90, 89, 104, 105), (83, 82, 97, 98), (76, 256, 91), (0, 90, 105), (84, 83, 98, 99), (77, 76, 91, 92), (104, 103, 118, 119), (97, 96, 111, 112), (105, 104, 119, 120), (98, 97, 112, 113), (91, 256, 106), (0, 105, 120), (99, 98, 113, 114), (92, 91, 106, 107), (100, 99, 114, 115), (93, 92, 107, 108), (101, 100, 115, 116), (94, 93, 108, 109), (102, 101, 116, 117), (95, 94, 109, 110), (103, 102, 117, 118), (96, 95, 110, 111), (116, 115, 130, 131), (109, 108, 123, 124), (117, 116, 131, 132), (110, 109, 124, 125), (118, 117, 132, 133), (111, 110, 125, 126), (119, 118, 133, 134), (112, 111, 126, 127), (120, 119, 134, 135), (113, 112, 127, 128), (106, 256, 121), (0, 120, 135), (114, 113, 128, 129), (107, 106, 121, 122), (115, 114, 129, 130), (108, 107, 122, 123), (135, 134, 149, 150), (128, 127, 142, 143), (121, 256, 136), (0, 135, 150), (129, 128, 143, 144), (122, 121, 136, 137), (130, 129, 144, 145), (123, 122, 137, 138), (131, 130, 145, 146), (124, 123, 138, 139), (132, 131, 146, 147), (125, 124, 139, 140), (133, 132, 147, 148), (126, 125, 140, 141), (134, 133, 148, 149), (127, 126, 141, 142), (139, 138, 153, 154), (147, 146, 161, 162), (140, 139, 154, 155), (148, 147, 162, 163), (141, 140, 155, 156), (149, 148, 163, 164), (142, 141, 156, 157), (150, 149, 164, 165), (143, 142, 157, 158), (136, 256, 151), (0, 150, 165), (144, 143, 158, 159), (137, 136, 151, 152), (145, 144, 159, 160), (138, 137, 152, 153), (146, 145, 160, 161), (158, 157, 172, 173), (151, 256, 166), (0, 165, 180), (159, 158, 173, 174), (152, 151, 166, 167), (160, 159, 174, 175), (153, 152, 167, 168), (161, 160, 175, 176), (154, 153, 168, 169), (162, 161, 176, 177), (155, 154, 169, 170), (163, 162, 177, 178), (156, 155, 170, 171), (164, 163, 178, 179), (157, 156, 171, 172), (165, 164, 179, 180), (177, 176, 191, 192), (170, 169, 184, 185), (178, 177, 192, 193), (171, 170, 185, 186), (179, 178, 193, 194), (172, 171, 186, 187), (180, 179, 194, 195), (173, 172, 187, 188), (166, 256, 181), (0, 180, 195), (174, 173, 188, 189), (167, 166, 181, 182), (175, 174, 189, 190), (168, 167, 182, 183), (176, 175, 190, 191), (169, 168, 183, 184), (181, 256, 196), (0, 195, 210), (189, 188, 203, 204), (182, 181, 196, 197), (190, 189, 204, 205), (183, 182, 197, 198), (191, 190, 205, 206), (184, 183, 198, 199), (192, 191, 206, 207), (185, 184, 199, 200), (193, 192, 207, 208), (186, 185, 200, 201), (194, 193, 208, 209), (187, 186, 201, 202), (195, 194, 209, 210), (188, 187, 202, 203), (200, 199, 214, 215), (208, 207, 222, 223), (201, 200, 215, 216), (209, 208, 223, 224), (202, 201, 216, 217), (210, 209, 224, 225), (203, 202, 217, 218), (196, 256, 211), (0, 210, 225), (204, 203, 218, 219), (197, 196, 211, 212), (205, 204, 219, 220), (198, 197, 212, 213), (206, 205, 220, 221), (199, 198, 213, 214), (207, 206, 221, 222), (219, 218, 233, 234), (212, 211, 226, 227), (220, 219, 234, 235), (213, 212, 227, 228), (221, 220, 235, 236), (214, 213, 228, 229), (222, 221, 236, 237), (215, 214, 229, 230), (223, 222, 237, 238), (216, 215, 230, 231), (224, 223, 238, 239), (217, 216, 231, 232), (225, 224, 239, 240), (218, 217, 232, 233), (211, 256, 226), (0, 225, 240), (238, 237, 252, 253), (231, 230, 245, 246), (239, 238, 253, 254), (232, 231, 246, 247), (240, 239, 254, 255), (233, 232, 247, 248), (226, 256, 241), (0, 240, 255), (234, 233, 248, 249), (227, 226, 241, 242), (235, 234, 249, 250), (228, 227, 242, 243), (236, 235, 250, 251), (229, 228, 243, 244), (237, 236, 251, 252), (230, 229, 244, 245), (250, 249, 265, 266), (243, 242, 258, 259), (251, 250, 266, 267), (244, 243, 259, 260), (252, 251, 267, 268), (245, 244, 260, 261), (253, 252, 268, 269), (246, 245, 261, 262), (254, 253, 269, 270), (247, 246, 262, 263), (255, 254, 270, 271), (248, 247, 263, 264), (241, 256, 257), (0, 255, 271), (249, 248, 264, 265), (242, 241, 257, 258), (270, 269, 284, 285), (263, 262, 277, 278), (271, 270, 285, 286), (264, 263, 278, 279), (257, 256, 272), (0, 271, 286), (265, 264, 279, 280), (258, 257, 272, 273), (266, 265, 280, 281), (259, 258, 273, 274), (267, 266, 281, 282), (260, 259, 274, 275), (268, 267, 282, 283), (261, 260, 275, 276), (269, 268, 283, 284), (262, 261, 276, 277), (274, 273, 288, 289), (282, 281, 296, 297), (275, 274, 289, 290), (283, 282, 297, 298), (276, 275, 290, 291), (284, 283, 298, 299), (277, 276, 291, 292), (285, 284, 299, 300), (278, 277, 292, 293), (286, 285, 300, 301), (279, 278, 293, 294), (272, 256, 287), (0, 286, 301), (280, 279, 294, 295), (273, 272, 287, 288), (281, 280, 295, 296), (293, 292, 307, 308), (301, 300, 315, 316), (294, 293, 308, 309), (287, 256, 302), (0, 301, 316), (295, 294, 309, 310), (288, 287, 302, 303), (296, 295, 310, 311), (289, 288, 303, 304), (297, 296, 311, 312), (290, 289, 304, 305), (298, 297, 312, 313), (291, 290, 305, 306), (299, 298, 313, 314), (292, 291, 306, 307), (300, 299, 314, 315), (312, 311, 326, 327), (305, 304, 319, 320), (313, 312, 327, 328), (306, 305, 320, 321), (314, 313, 328, 329), (307, 306, 321, 322), (315, 314, 329, 330), (308, 307, 322, 323), (316, 315, 330, 331), (309, 308, 323, 324), (302, 256, 317), (0, 316, 331), (310, 309, 324, 325), (303, 302, 317, 318), (311, 310, 325, 326), (304, 303, 318, 319), (331, 330, 345, 346), (324, 323, 338, 339), (317, 256, 332), (0, 331, 346), (325, 324, 339, 340), (318, 317, 332, 333), (326, 325, 340, 341), (319, 318, 333, 334), (327, 326, 341, 342), (320, 319, 334, 335), (328, 327, 342, 343), (321, 320, 335, 336), (329, 328, 343, 344), (322, 321, 336, 337), (330, 329, 344, 345), (323, 322, 337, 338), (335, 334, 349, 350), (343, 342, 357, 358), (336, 335, 350, 351), (344, 343, 358, 359), (337, 336, 351, 352), (345, 344, 359, 360), (338, 337, 352, 353), (346, 345, 360, 361), (339, 338, 353, 354), (332, 256, 347), (0, 346, 361), (340, 339, 354, 355), (333, 332, 347, 348), (341, 340, 355, 356), (334, 333, 348, 349), (342, 341, 356, 357), (354, 353, 368, 369), (347, 256, 362), (0, 361, 376), (355, 354, 369, 370), (348, 347, 362, 363), (356, 355, 370, 371), (349, 348, 363, 364), (357, 356, 371, 372), (350, 349, 364, 365), (358, 357, 372, 373), (351, 350, 365, 366), (359, 358, 373, 374), (352, 351, 366, 367), (360, 359, 374, 375), (353, 352, 367, 368), (361, 360, 375, 376), (373, 372, 387, 388), (366, 365, 380, 381), (374, 373, 388, 389), (367, 366, 381, 382), (375, 374, 389, 390), (368, 367, 382, 383), (376, 375, 390, 391), (369, 368, 383, 384), (362, 256, 377), (0, 376, 391), (370, 369, 384, 385), (363, 362, 377, 378), (371, 370, 385, 386), (364, 363, 378, 379), (372, 371, 386, 387), (365, 364, 379, 380), (0, 391, 406), (385, 384, 399, 400), (378, 377, 392, 393), (386, 385, 400, 401), (379, 378, 393, 394), (387, 386, 401, 402), (380, 379, 394, 395), (388, 387, 402, 403), (381, 380, 395, 396), (389, 388, 403, 404), (382, 381, 396, 397), (390, 389, 404, 405), (383, 382, 397, 398), (391, 390, 405, 406), (384, 383, 398, 399), (377, 256, 392), (404, 403, 418, 419), (397, 396, 411, 412), (405, 404, 419, 420), (398, 397, 412, 413), (406, 405, 420, 421), (399, 398, 413, 414), (392, 256, 407), (0, 406, 421), (400, 399, 414, 415), (393, 392, 407, 408), (401, 400, 415, 416), (394, 393, 408, 409), (402, 401, 416, 417), (395, 394, 409, 410), (403, 402, 417, 418), (396, 395, 410, 411), (408, 407, 422, 423), (416, 415, 430, 431), (409, 408, 423, 424), (417, 416, 431, 432), (410, 409, 424, 425), (418, 417, 432, 433), (411, 410, 425, 426), (419, 418, 433, 434), (412, 411, 426, 427), (420, 419, 434, 435), (413, 412, 427, 428), (421, 420, 435, 436), (414, 413, 428, 429), (407, 256, 422), (0, 421, 436), (415, 414, 429, 430), (427, 426, 441, 442), (435, 434, 449, 450), (428, 427, 442, 443), (436, 435, 450, 451), (429, 428, 443, 444), (422, 256, 437), (0, 436, 451), (430, 429, 444, 445), (423, 422, 437, 438), (431, 430, 445, 446), (424, 423, 438, 439), (432, 431, 446, 447), (425, 424, 439, 440), (433, 432, 447, 448), (426, 425, 440, 441), (434, 433, 448, 449), (446, 445, 460, 461), (439, 438, 453, 454), (447, 446, 461, 462), (440, 439, 454, 455), (448, 447, 462, 463), (441, 440, 455, 456), (449, 448, 463, 464), (442, 441, 456, 457), (450, 449, 464, 465), (443, 442, 457, 458), (451, 450, 465, 466), (444, 443, 458, 459), (437, 256, 452), (0, 451, 466), (445, 444, 459, 460), (438, 437, 452, 453), (465, 464, 479, 480), (458, 457, 472, 473), (466, 465, 480, 481), (459, 458, 473, 474), (452, 256, 467), (0, 466, 481), (460, 459, 474, 475), (453, 452, 467, 468), (461, 460, 475, 476), (454, 453, 468, 469), (462, 461, 476, 477), (455, 454, 469, 470), (463, 462, 477, 478), (456, 455, 470, 471), (464, 463, 478, 479), (457, 456, 471, 472)])
me_sphere_001.use_remesh_preserve_volume = False
me_sphere_001.use_remesh_preserve_attributes = False
me_sphere_001.use_mirror_vertex_groups = False
me_sphere_001.update()
me_cube = bpy.data.meshes.new('Cube')
me_cube.from_pydata([(0.5701, 0.5307, -0.8556), (0.5701, -0.5307, -0.8556), (-0.5701, -0.5307, -0.8556), (-0.5701, 0.5308, -0.8556), (0.5795, 0.4637, 0.8424), (0.5795, -0.5842, 0.8424), (-0.5795, -0.5842, 0.8424), (-0.5795, 0.4637, 0.8424), (0.7025, 0.654, -0.6682), (0.9564, 0.8948, 0.7287), (0.7025, -0.654, -0.6682), (1.0, -0.8948, 0.7287), (-0.7025, -0.654, -0.6682), (-1.0, -0.8948, 0.7287), (-0.7025, 0.654, -0.6682), (-0.9564, 0.8948, 0.7287), (0.7856, 0.8031, 0.7705), (0.7856, -0.8031, 0.7705), (-0.7856, -0.8031, 0.7705), (-0.7856, 0.8031, 0.7705), (0.6455, 0.5329, 0.9646), (0.6455, -0.6743, 1.086), (-0.6455, -0.6743, 1.086), (-0.6455, 0.5329, 0.9646), (0.5701, 0.1499, -0.8556), (0.5701, -0.2039, -0.8556), (-0.5701, -0.2039, -0.8556), (-0.5701, 0.1499, -0.8556), (0.5795, 0.08717, 0.8424), (0.5795, -0.2621, 0.8424), (-0.5795, -0.2621, 0.8424), (-0.5795, 0.08717, 0.8424), (-0.7025, -0.2408, -0.6682), (-0.7025, 0.1951, -0.6682), (-0.9847, -0.4187, 0.7572), (-0.9702, 0.3902, 0.7572), (0.7025, 0.1951, -0.6682), (0.7025, -0.2408, -0.6682), (0.9702, 0.3902, 0.7572), (0.9847, -0.4187, 0.7572), (-0.7856, -0.2855, 0.7705), (-0.7856, 0.2499, 0.7705), (0.7856, 0.2499, 0.7705), (0.7856, -0.2855, 0.7705), (-0.6455, -0.2965, 1.044), (-0.6455, 0.106, 1.003), (0.6455, 0.106, 1.003), (0.6455, -0.2965, 1.044), (0.8649, 0.808, 0.2253), (0.8928, -0.808, 0.2253), (-0.8928, -0.808, 0.2253), (-0.8649, 0.808, 0.2253), (0.8738, 0.347, 0.1968), (0.883, -0.3834, 0.1968), (-0.883, -0.3834, 0.1968), (-0.8738, 0.347, 0.1968)], [], [(25, 1, 2, 26), (29, 30, 6, 5), (47, 29, 5, 21), (21, 5, 6, 22), (45, 31, 7, 23), (8, 0, 3, 14), (16, 9, 15, 19), (48, 8, 14, 51), (27, 33, 14, 3), (55, 35, 15, 51), (1, 10, 12, 2), (49, 11, 13, 50), (25, 37, 10, 1), (53, 39, 11, 49), (20, 16, 19, 23), (35, 41, 19, 15), (11, 17, 18, 13), (39, 43, 17, 11), (4, 20, 23, 7), (41, 45, 23, 19), (17, 21, 22, 18), (43, 47, 21, 17), (16, 20, 46, 42), (42, 46, 47, 43), (18, 22, 44, 40), (40, 44, 45, 41), (9, 16, 42, 38), (38, 42, 43, 39), (13, 18, 40, 34), (34, 40, 41, 35), (48, 9, 38, 52), (0, 8, 36, 24), (24, 36, 37, 25), (50, 13, 34, 54), (2, 12, 32, 26), (26, 32, 33, 27), (22, 6, 30, 44), (44, 30, 31, 45), (20, 4, 28, 46), (46, 28, 29, 47), (4, 7, 31, 28), (28, 31, 30, 29), (0, 24, 27, 3), (24, 25, 26, 27), (32, 54, 55, 33), (12, 50, 54, 32), (36, 52, 53, 37), (8, 48, 52, 36), (37, 53, 49, 10), (10, 49, 50, 12), (33, 55, 51, 14), (9, 48, 51, 15), (38, 39, 53, 52), (34, 35, 55, 54)])
me_cube.materials.append(mat_material)
me_cube.use_remesh_preserve_volume = False
me_cube.use_remesh_preserve_attributes = False
me_cube.use_mirror_vertex_groups = False
me_cube.update()

# ---- objects
ob_cube_011 = bpy.data.objects.new('Cube.011', me_cube_018)
ob_cube_010 = bpy.data.objects.new('Cube.010', me_cube_017)
ob_cube_009 = bpy.data.objects.new('Cube.009', me_cube_016)
ob_cube_008 = bpy.data.objects.new('Cube.008', me_cube_009)
ob_cube_007 = bpy.data.objects.new('Cube.007', me_cube_008)
ob_cube_006 = bpy.data.objects.new('Cube.006', me_cube_007)
ob_cube_005 = bpy.data.objects.new('Cube.005', me_cube_006)
ob_cube_003 = bpy.data.objects.new('Cube.003', me_cube_005)
ob_cube_004 = bpy.data.objects.new('Cube.004', me_cube_004)
ob_cube_002 = bpy.data.objects.new('Cube.002', me_cube_002)
ob_cube_001 = bpy.data.objects.new('Cube.001', me_cube_001)
ob_sphere = bpy.data.objects.new('Sphere', me_sphere_001)
ob_cube = bpy.data.objects.new('Cube', me_cube)

# ---- transforms, parenting, visibility, modifiers, constraints
ob_cube_011.location = (-0.972, 0.03018, 0.1568)
ob_cube_011.scale = (-0.1808, 0.1808, 0.4185)
ob_cube_011.lineart.crease_threshold = 0.0
ob_cube_010.location = (-0.9351, 0.02842, -0.8381)
ob_cube_010.scale = (-0.1974, 0.2253, 0.4176)
ob_cube_010.lineart.crease_threshold = 0.0
ob_cube_009.location = (-0.9423, 0.03262, -1.387)
ob_cube_009.scale = (-0.1395, 0.1667, 0.1392)
ob_cube_009.lineart.crease_threshold = 0.0
ob_cube_008.location = (0.9423, 0.03262, -1.387)
ob_cube_008.scale = (0.1395, 0.1667, 0.1392)
ob_cube_008.lineart.crease_threshold = 0.0
ob_cube_007.location = (0.9351, 0.02842, -0.8381)
ob_cube_007.scale = (0.1974, 0.2253, 0.4176)
ob_cube_007.lineart.crease_threshold = 0.0
ob_cube_006.location = (0.972, 0.03018, 0.1568)
ob_cube_006.scale = (0.1808, 0.1808, 0.4185)
ob_cube_006.lineart.crease_threshold = 0.0
ob_cube_005.location = (-0.4051, -0.1355, -2.93)
ob_cube_005.scale = (-0.1519, 0.1519, 0.1519)
ob_cube_005.lineart.crease_threshold = 0.0
ob_cube_003.location = (-0.4051, 0.03121, -1.216)
ob_cube_003.scale = (-0.1519, 0.1519, 0.1519)
ob_cube_003.lineart.crease_threshold = 0.0
ob_cube_004.location = (0.4051, 0.03121, -1.216)
ob_cube_004.scale = (0.1519, 0.1519, 0.1519)
ob_cube_004.lineart.crease_threshold = 0.0
ob_cube_002.location = (0.4051, -0.1355, -2.93)
ob_cube_002.scale = (0.1519, 0.1519, 0.1519)
ob_cube_002.lineart.crease_threshold = 0.0
ob_cube_001.location = (0.0009444, -0.006948, -0.7995)
ob_cube_001.scale = (0.3078, 0.3462, 0.2677)
ob_cube_001.lineart.crease_threshold = 0.0
ob_sphere.location = (-0.006752, 0.04014, 0.9322)
ob_sphere.scale = (0.3394, 0.3254, -0.4053)
ob_sphere.lineart.crease_threshold = 0.0
ob_cube.location = (0.0, 0.0, 0.0)
ob_cube.scale = (0.6993, -0.6854, 0.6181)
ob_cube.lock_rotations_4d = False
ob_cube.empty_display_type = 'ARROWS'
ob_cube.lineart.crease_threshold = 0.0

# ---- collection membership
col_collection_1.objects.link(ob_cube_011)
col_collection_1.objects.link(ob_cube_010)
col_collection_1.objects.link(ob_cube_009)
col_collection_1.objects.link(ob_cube_008)
col_collection_1.objects.link(ob_cube_007)
col_collection_1.objects.link(ob_cube_006)
col_collection_1.objects.link(ob_cube_005)
col_collection_1.objects.link(ob_cube_003)
col_collection_1.objects.link(ob_cube_004)
col_collection_1.objects.link(ob_cube_002)
col_collection_1.objects.link(ob_cube_001)
col_collection_1.objects.link(ob_sphere)
col_collection_1.objects.link(ob_cube)

# ---- scene / render settings (as saved in the file)
scene.frame_start = 1; scene.frame_end = 250; scene.frame_set(1)
scene.render.engine = 'BLENDER_EEVEE_NEXT'
scene.render.resolution_percentage = 50
scene.render.dither_intensity = 0.0
scene.cycles.use_denoising = False
scene.cycles.samples = 128
scene.cycles.sampling_pattern = 'TABULATED_SOBOL'
scene.cycles.use_adaptive_sampling = False
scene.cycles.use_light_tree = False
scene.cycles.blur_glossy = 0.0
scene.cycles.sample_clamp_indirect = 0.0
scene.view_settings.view_transform = 'Standard'
bpy.context.view_layer.update()

# ---- added for rendering (the .blend has no active camera and no usable light): camera, sun
cam_auto = bpy.data.cameras.new('AutoCamera')
cam_auto.lens = 50.0
cam_auto.sensor_width = 36.0
cam_auto.clip_end = 1000.0
ob_auto_camera = bpy.data.objects.new('AutoCamera', cam_auto)
scene.collection.objects.link(ob_auto_camera)
ob_auto_camera.location = (5.60674, -6.82982, 3.33412)
ob_auto_camera.rotation_euler = (1.09748, -7.21219e-08, 0.694738)
scene.camera = ob_auto_camera
light_auto_sun = bpy.data.lights.new('AutoSun', 'SUN')
light_auto_sun.energy = 3.0
light_auto_sun.angle = 0.0523599
ob_auto_sun = bpy.data.objects.new('AutoSun', light_auto_sun)
scene.collection.objects.link(ob_auto_sun)
ob_auto_sun.rotation_euler = (0.872665, 0.174533, 0.523599)
bpy.context.view_layer.update()
